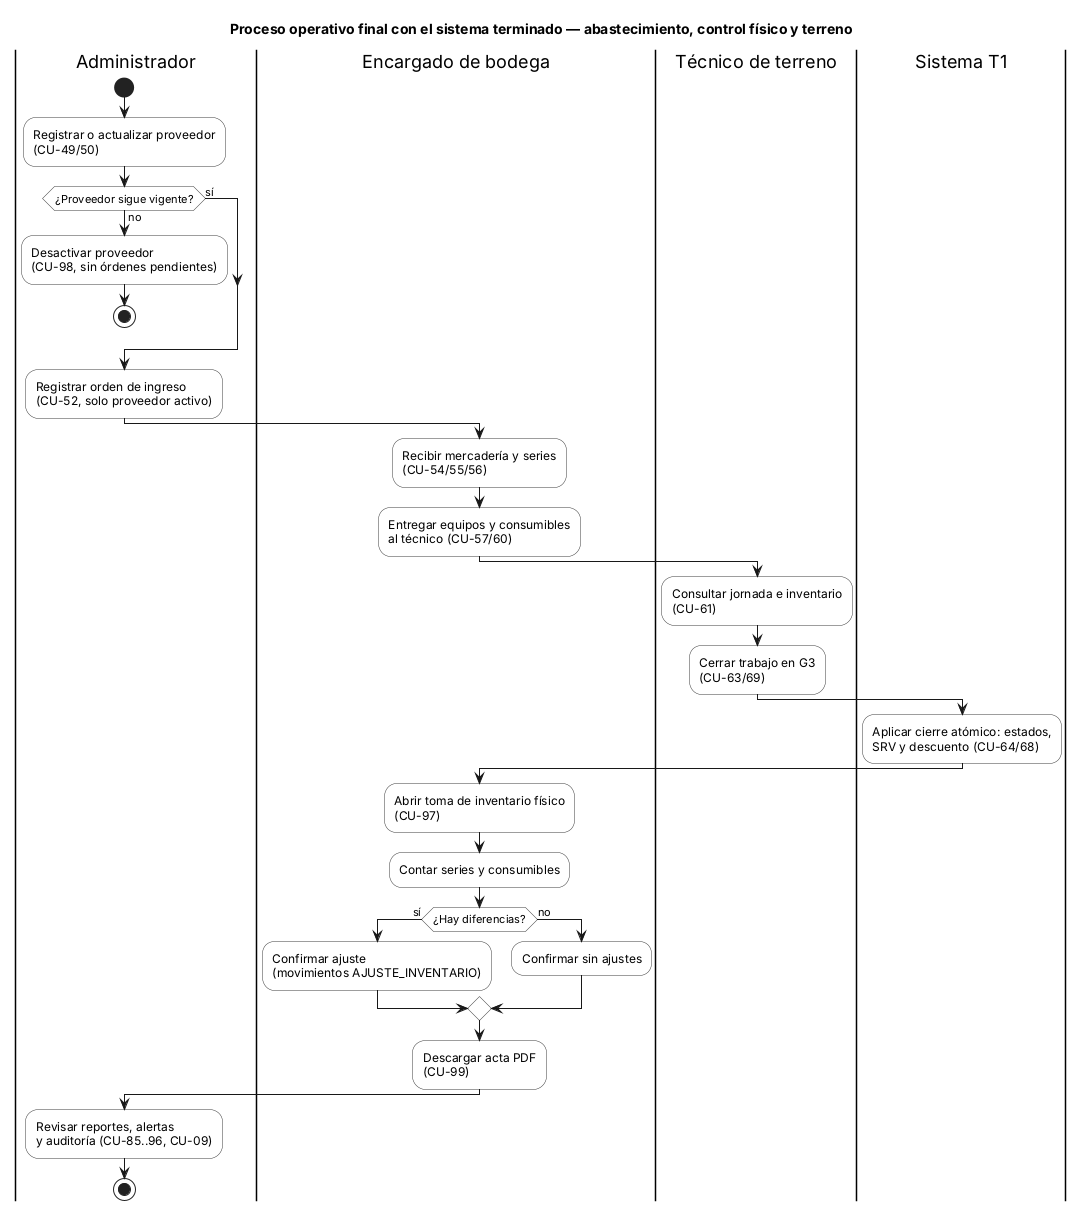

The diagram above was rendered by PlantUML. Its source (embedded in the PNG):
@startuml proceso-final
title Proceso operativo final con el sistema terminado — abastecimiento, control físico y terreno
skinparam shadowing false
skinparam ActivityBackgroundColor #FFFFFF
skinparam ActivityBorderColor #3A3A3A
|Administrador|
start
:Registrar o actualizar proveedor\n(CU-49/50);
if (¿Proveedor sigue vigente?) then (no)
  :Desactivar proveedor\n(CU-98, sin órdenes pendientes);
  stop
else (sí)
endif
:Registrar orden de ingreso\n(CU-52, solo proveedor activo);
|Encargado de bodega|
:Recibir mercadería y series\n(CU-54/55/56);
:Entregar equipos y consumibles\nal técnico (CU-57/60);
|Técnico de terreno|
:Consultar jornada e inventario\n(CU-61);
:Cerrar trabajo en G3\n(CU-63/69);
|Sistema T1|
:Aplicar cierre atómico: estados,\nSRV y descuento (CU-64/68);
|Encargado de bodega|
:Abrir toma de inventario físico\n(CU-97);
:Contar series y consumibles;
if (¿Hay diferencias?) then (sí)
  :Confirmar ajuste\n(movimientos AJUSTE_INVENTARIO);
else (no)
  :Confirmar sin ajustes;
endif
:Descargar acta PDF\n(CU-99);
|Administrador|
:Revisar reportes, alertas\ny auditoría (CU-85..96, CU-09);
stop
@enduml